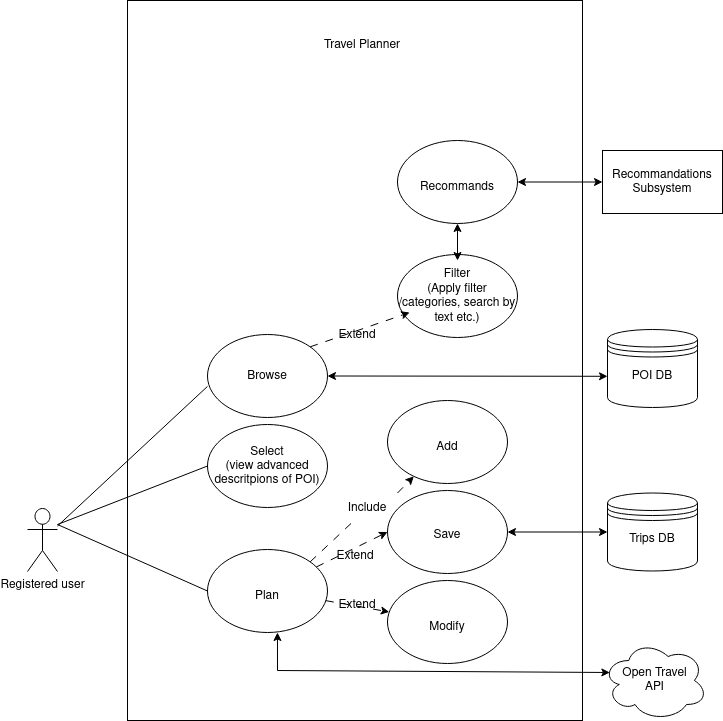

The diagram above was exported from draw.io. Its source (the exported page's mxGraphModel, read from the mxfile embedded in the PNG):
<mxGraphModel dx="820" dy="454" grid="1" gridSize="10" guides="1" tooltips="1" connect="1" arrows="1" fold="1" page="1" pageScale="1" pageWidth="850" pageHeight="1100" math="0" shadow="0" extFonts="Permanent Marker^https://fonts.googleapis.com/css?family=Permanent+Marker">
  <root>
    <mxCell id="0" />
    <mxCell id="1" parent="0" />
    <mxCell id="HtvqWPOvyfRDqvFOd9LS-37" value="" style="rounded=0;whiteSpace=wrap;html=1;" parent="1" vertex="1">
      <mxGeometry x="200" y="70" width="455" height="720" as="geometry" />
    </mxCell>
    <mxCell id="HtvqWPOvyfRDqvFOd9LS-1" value="&lt;div&gt;Registered user&lt;/div&gt;" style="shape=umlActor;verticalLabelPosition=bottom;verticalAlign=top;html=1;outlineConnect=0;" parent="1" vertex="1">
      <mxGeometry x="100" y="578" width="30" height="63" as="geometry" />
    </mxCell>
    <mxCell id="HtvqWPOvyfRDqvFOd9LS-3" value="" style="ellipse;whiteSpace=wrap;html=1;" parent="1" vertex="1">
      <mxGeometry x="280" y="404" width="120" height="83" as="geometry" />
    </mxCell>
    <mxCell id="HtvqWPOvyfRDqvFOd9LS-4" value="Browse" style="text;html=1;strokeColor=none;fillColor=none;align=center;verticalAlign=middle;whiteSpace=wrap;rounded=0;" parent="1" vertex="1">
      <mxGeometry x="310" y="429" width="60" height="33" as="geometry" />
    </mxCell>
    <mxCell id="HtvqWPOvyfRDqvFOd9LS-5" value="" style="ellipse;whiteSpace=wrap;html=1;" parent="1" vertex="1">
      <mxGeometry x="470" y="324" width="120" height="83" as="geometry" />
    </mxCell>
    <mxCell id="HtvqWPOvyfRDqvFOd9LS-6" value="&lt;div&gt;Filter&lt;/div&gt;&lt;div&gt;(Apply filter /categories, search by text etc.)&lt;br&gt;&lt;/div&gt;" style="text;html=1;strokeColor=none;fillColor=none;align=center;verticalAlign=middle;whiteSpace=wrap;rounded=0;" parent="1" vertex="1">
      <mxGeometry x="470" y="349" width="120" height="33" as="geometry" />
    </mxCell>
    <mxCell id="HtvqWPOvyfRDqvFOd9LS-7" value="" style="ellipse;whiteSpace=wrap;html=1;" parent="1" vertex="1">
      <mxGeometry x="280" y="619" width="120" height="83" as="geometry" />
    </mxCell>
    <mxCell id="HtvqWPOvyfRDqvFOd9LS-8" value="Plan" style="text;html=1;strokeColor=none;fillColor=none;align=center;verticalAlign=middle;whiteSpace=wrap;rounded=0;" parent="1" vertex="1">
      <mxGeometry x="310" y="649" width="60" height="33" as="geometry" />
    </mxCell>
    <mxCell id="HtvqWPOvyfRDqvFOd9LS-9" value="" style="ellipse;whiteSpace=wrap;html=1;" parent="1" vertex="1">
      <mxGeometry x="470" y="210" width="120" height="83" as="geometry" />
    </mxCell>
    <mxCell id="HtvqWPOvyfRDqvFOd9LS-10" value="Recommands" style="text;html=1;strokeColor=none;fillColor=none;align=center;verticalAlign=middle;whiteSpace=wrap;rounded=0;" parent="1" vertex="1">
      <mxGeometry x="500" y="240" width="60" height="33" as="geometry" />
    </mxCell>
    <mxCell id="HtvqWPOvyfRDqvFOd9LS-15" value="" style="ellipse;whiteSpace=wrap;html=1;" parent="1" vertex="1">
      <mxGeometry x="460" y="470" width="120" height="83" as="geometry" />
    </mxCell>
    <mxCell id="HtvqWPOvyfRDqvFOd9LS-16" value="Add" style="text;html=1;strokeColor=none;fillColor=none;align=center;verticalAlign=middle;whiteSpace=wrap;rounded=0;" parent="1" vertex="1">
      <mxGeometry x="490" y="500" width="60" height="33" as="geometry" />
    </mxCell>
    <mxCell id="HtvqWPOvyfRDqvFOd9LS-17" value="" style="ellipse;whiteSpace=wrap;html=1;" parent="1" vertex="1">
      <mxGeometry x="460" y="560" width="120" height="83" as="geometry" />
    </mxCell>
    <mxCell id="HtvqWPOvyfRDqvFOd9LS-18" value="Save" style="text;html=1;strokeColor=none;fillColor=none;align=center;verticalAlign=middle;whiteSpace=wrap;rounded=0;" parent="1" vertex="1">
      <mxGeometry x="490" y="588" width="60" height="33" as="geometry" />
    </mxCell>
    <mxCell id="HtvqWPOvyfRDqvFOd9LS-19" value="" style="ellipse;whiteSpace=wrap;html=1;" parent="1" vertex="1">
      <mxGeometry x="460" y="650" width="120" height="83" as="geometry" />
    </mxCell>
    <mxCell id="HtvqWPOvyfRDqvFOd9LS-20" value="Modify" style="text;html=1;strokeColor=none;fillColor=none;align=center;verticalAlign=middle;whiteSpace=wrap;rounded=0;" parent="1" vertex="1">
      <mxGeometry x="490" y="680" width="60" height="33" as="geometry" />
    </mxCell>
    <mxCell id="HtvqWPOvyfRDqvFOd9LS-21" value="" style="shape=datastore;whiteSpace=wrap;html=1;" parent="1" vertex="1">
      <mxGeometry x="680" y="399" width="90" height="78" as="geometry" />
    </mxCell>
    <mxCell id="HtvqWPOvyfRDqvFOd9LS-22" value="POI DB" style="text;html=1;strokeColor=none;fillColor=none;align=center;verticalAlign=middle;whiteSpace=wrap;rounded=0;" parent="1" vertex="1">
      <mxGeometry x="695" y="429" width="60" height="33" as="geometry" />
    </mxCell>
    <mxCell id="L2S6GYX0VGZLJ6HUUGgR-10" value="" style="edgeStyle=orthogonalEdgeStyle;rounded=0;orthogonalLoop=1;jettySize=auto;html=1;startArrow=classic;startFill=1;endArrow=classic;endFill=1;" edge="1" parent="1" source="HtvqWPOvyfRDqvFOd9LS-23" target="HtvqWPOvyfRDqvFOd9LS-17">
      <mxGeometry relative="1" as="geometry" />
    </mxCell>
    <mxCell id="HtvqWPOvyfRDqvFOd9LS-23" value="" style="shape=datastore;whiteSpace=wrap;html=1;" parent="1" vertex="1">
      <mxGeometry x="680" y="562.5" width="90" height="78" as="geometry" />
    </mxCell>
    <mxCell id="HtvqWPOvyfRDqvFOd9LS-24" value="Trips DB" style="text;html=1;strokeColor=none;fillColor=none;align=center;verticalAlign=middle;whiteSpace=wrap;rounded=0;" parent="1" vertex="1">
      <mxGeometry x="695" y="592.5" width="60" height="33" as="geometry" />
    </mxCell>
    <mxCell id="HtvqWPOvyfRDqvFOd9LS-26" value="Recommandations Subsystem " style="rounded=0;whiteSpace=wrap;html=1;" parent="1" vertex="1">
      <mxGeometry x="675" y="220" width="120" height="63" as="geometry" />
    </mxCell>
    <mxCell id="HtvqWPOvyfRDqvFOd9LS-28" value="" style="ellipse;whiteSpace=wrap;html=1;" parent="1" vertex="1">
      <mxGeometry x="280" y="494" width="120" height="83" as="geometry" />
    </mxCell>
    <mxCell id="HtvqWPOvyfRDqvFOd9LS-29" value="&lt;div&gt;Select&lt;/div&gt;&lt;div&gt;(view advanced descritpions of POI)&lt;br&gt;&lt;/div&gt;" style="text;html=1;strokeColor=none;fillColor=none;align=center;verticalAlign=middle;whiteSpace=wrap;rounded=0;" parent="1" vertex="1">
      <mxGeometry x="285" y="519" width="110" height="33" as="geometry" />
    </mxCell>
    <mxCell id="HtvqWPOvyfRDqvFOd9LS-30" value="" style="endArrow=none;startArrow=none;html=1;rounded=0;entryX=0;entryY=0.625;entryDx=0;entryDy=0;entryPerimeter=0;startFill=0;endFill=0;" parent="1" source="HtvqWPOvyfRDqvFOd9LS-1" target="HtvqWPOvyfRDqvFOd9LS-3" edge="1">
      <mxGeometry width="50" height="50" relative="1" as="geometry">
        <mxPoint x="570" y="614" as="sourcePoint" />
        <mxPoint x="620" y="564" as="targetPoint" />
      </mxGeometry>
    </mxCell>
    <mxCell id="HtvqWPOvyfRDqvFOd9LS-31" value="" style="endArrow=none;startArrow=none;html=1;rounded=0;entryX=0;entryY=0.5;entryDx=0;entryDy=0;startFill=0;endFill=0;" parent="1" target="HtvqWPOvyfRDqvFOd9LS-28" edge="1">
      <mxGeometry width="50" height="50" relative="1" as="geometry">
        <mxPoint x="130" y="594" as="sourcePoint" />
        <mxPoint x="290" y="464" as="targetPoint" />
      </mxGeometry>
    </mxCell>
    <mxCell id="HtvqWPOvyfRDqvFOd9LS-32" value="" style="endArrow=none;startArrow=none;html=1;rounded=0;entryX=0;entryY=0.5;entryDx=0;entryDy=0;startFill=0;endFill=0;" parent="1" target="HtvqWPOvyfRDqvFOd9LS-7" edge="1">
      <mxGeometry width="50" height="50" relative="1" as="geometry">
        <mxPoint x="130" y="594" as="sourcePoint" />
        <mxPoint x="300" y="474" as="targetPoint" />
      </mxGeometry>
    </mxCell>
    <mxCell id="HtvqWPOvyfRDqvFOd9LS-34" value="" style="endArrow=classic;startArrow=classic;html=1;rounded=0;exitX=1;exitY=0.5;exitDx=0;exitDy=0;entryX=0;entryY=0.6;entryDx=0;entryDy=0;entryPerimeter=0;" parent="1" source="HtvqWPOvyfRDqvFOd9LS-3" target="HtvqWPOvyfRDqvFOd9LS-21" edge="1">
      <mxGeometry width="50" height="50" relative="1" as="geometry">
        <mxPoint x="390" y="564" as="sourcePoint" />
        <mxPoint x="440" y="514" as="targetPoint" />
      </mxGeometry>
    </mxCell>
    <mxCell id="HtvqWPOvyfRDqvFOd9LS-35" value="" style="endArrow=classic;startArrow=classic;html=1;rounded=0;exitX=0;exitY=0.5;exitDx=0;exitDy=0;entryX=1;entryY=0.5;entryDx=0;entryDy=0;" parent="1" source="HtvqWPOvyfRDqvFOd9LS-26" target="HtvqWPOvyfRDqvFOd9LS-9" edge="1">
      <mxGeometry width="50" height="50" relative="1" as="geometry">
        <mxPoint x="400" y="205" as="sourcePoint" />
        <mxPoint x="450" y="155" as="targetPoint" />
      </mxGeometry>
    </mxCell>
    <mxCell id="HtvqWPOvyfRDqvFOd9LS-36" value="" style="endArrow=classic;startArrow=classic;html=1;rounded=0;exitX=0.5;exitY=1;exitDx=0;exitDy=0;" parent="1" source="HtvqWPOvyfRDqvFOd9LS-9" edge="1">
      <mxGeometry width="50" height="50" relative="1" as="geometry">
        <mxPoint x="490" y="470" as="sourcePoint" />
        <mxPoint x="530" y="330" as="targetPoint" />
      </mxGeometry>
    </mxCell>
    <mxCell id="HtvqWPOvyfRDqvFOd9LS-38" value="Travel Planner" style="text;html=1;strokeColor=none;fillColor=none;align=center;verticalAlign=middle;whiteSpace=wrap;rounded=0;" parent="1" vertex="1">
      <mxGeometry x="250" y="100" width="370" height="30" as="geometry" />
    </mxCell>
    <mxCell id="L2S6GYX0VGZLJ6HUUGgR-1" value="" style="endArrow=classic;html=1;rounded=0;exitX=1;exitY=0;exitDx=0;exitDy=0;dashed=1;dashPattern=8 8;endFill=1;" edge="1" parent="1" source="HtvqWPOvyfRDqvFOd9LS-3" target="HtvqWPOvyfRDqvFOd9LS-6">
      <mxGeometry relative="1" as="geometry">
        <mxPoint x="396" y="421" as="sourcePoint" />
        <mxPoint x="470" y="450" as="targetPoint" />
      </mxGeometry>
    </mxCell>
    <mxCell id="L2S6GYX0VGZLJ6HUUGgR-3" value="Extend" style="text;html=1;strokeColor=none;fillColor=none;align=center;verticalAlign=middle;whiteSpace=wrap;rounded=0;" vertex="1" parent="1">
      <mxGeometry x="400" y="390" width="60" height="30" as="geometry" />
    </mxCell>
    <mxCell id="L2S6GYX0VGZLJ6HUUGgR-4" value="" style="endArrow=classic;dashed=1;html=1;rounded=0;dashPattern=8 8;entryX=0;entryY=0.5;entryDx=0;entryDy=0;endFill=1;" edge="1" parent="1" source="HtvqWPOvyfRDqvFOd9LS-7" target="HtvqWPOvyfRDqvFOd9LS-17">
      <mxGeometry width="50" height="50" relative="1" as="geometry">
        <mxPoint x="400" y="510" as="sourcePoint" />
        <mxPoint x="450" y="460" as="targetPoint" />
      </mxGeometry>
    </mxCell>
    <mxCell id="L2S6GYX0VGZLJ6HUUGgR-5" value="" style="endArrow=classic;dashed=1;html=1;rounded=0;dashPattern=8 8;endFill=1;" edge="1" parent="1" source="HtvqWPOvyfRDqvFOd9LS-7" target="HtvqWPOvyfRDqvFOd9LS-19">
      <mxGeometry width="50" height="50" relative="1" as="geometry">
        <mxPoint x="400" y="630" as="sourcePoint" />
        <mxPoint x="450" y="580" as="targetPoint" />
      </mxGeometry>
    </mxCell>
    <mxCell id="L2S6GYX0VGZLJ6HUUGgR-7" value="" style="endArrow=classic;dashed=1;html=1;rounded=0;dashPattern=8 8;exitX=1;exitY=0;exitDx=0;exitDy=0;endFill=1;startArrow=none;" edge="1" parent="1" source="L2S6GYX0VGZLJ6HUUGgR-12" target="HtvqWPOvyfRDqvFOd9LS-15">
      <mxGeometry width="50" height="50" relative="1" as="geometry">
        <mxPoint x="400" y="630" as="sourcePoint" />
        <mxPoint x="450" y="580" as="targetPoint" />
      </mxGeometry>
    </mxCell>
    <mxCell id="L2S6GYX0VGZLJ6HUUGgR-13" value="" style="endArrow=none;dashed=1;html=1;rounded=0;dashPattern=8 8;exitX=1;exitY=0;exitDx=0;exitDy=0;endFill=1;" edge="1" parent="1" source="HtvqWPOvyfRDqvFOd9LS-7" target="L2S6GYX0VGZLJ6HUUGgR-12">
      <mxGeometry width="50" height="50" relative="1" as="geometry">
        <mxPoint x="382.6827527280652" y="631.3334523024887" as="sourcePoint" />
        <mxPoint x="482.62461658990287" y="543.9647490934422" as="targetPoint" />
      </mxGeometry>
    </mxCell>
    <mxCell id="L2S6GYX0VGZLJ6HUUGgR-12" value="Include" style="text;html=1;strokeColor=none;fillColor=none;align=center;verticalAlign=middle;whiteSpace=wrap;rounded=0;" vertex="1" parent="1">
      <mxGeometry x="410" y="562.5" width="60" height="30" as="geometry" />
    </mxCell>
    <mxCell id="L2S6GYX0VGZLJ6HUUGgR-14" value="Extend" style="text;html=1;strokeColor=none;fillColor=none;align=center;verticalAlign=middle;whiteSpace=wrap;rounded=0;" vertex="1" parent="1">
      <mxGeometry x="400" y="660" width="60" height="30" as="geometry" />
    </mxCell>
    <mxCell id="L2S6GYX0VGZLJ6HUUGgR-15" value="&lt;div&gt;Extend&lt;/div&gt;" style="text;html=1;strokeColor=none;fillColor=none;align=center;verticalAlign=middle;whiteSpace=wrap;rounded=0;" vertex="1" parent="1">
      <mxGeometry x="397.5" y="611" width="60" height="30" as="geometry" />
    </mxCell>
    <mxCell id="L2S6GYX0VGZLJ6HUUGgR-16" value="&lt;div&gt;Open Travel&lt;/div&gt;&lt;div&gt;API&lt;br&gt;&lt;/div&gt;" style="ellipse;shape=cloud;whiteSpace=wrap;html=1;" vertex="1" parent="1">
      <mxGeometry x="675" y="710" width="105" height="80" as="geometry" />
    </mxCell>
    <mxCell id="L2S6GYX0VGZLJ6HUUGgR-17" value="" style="endArrow=classic;startArrow=classic;html=1;rounded=0;entryX=0.07;entryY=0.4;entryDx=0;entryDy=0;entryPerimeter=0;exitX=0.583;exitY=1;exitDx=0;exitDy=0;exitPerimeter=0;" edge="1" parent="1" source="HtvqWPOvyfRDqvFOd9LS-7" target="L2S6GYX0VGZLJ6HUUGgR-16">
      <mxGeometry width="50" height="50" relative="1" as="geometry">
        <mxPoint x="400" y="660" as="sourcePoint" />
        <mxPoint x="450" y="610" as="targetPoint" />
        <Array as="points">
          <mxPoint x="350" y="740" />
        </Array>
      </mxGeometry>
    </mxCell>
  </root>
</mxGraphModel>